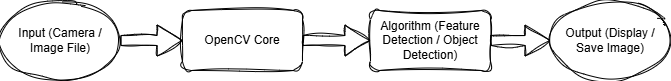

The diagram above was exported from draw.io. Its source (the exported page's mxGraphModel, read from the mxfile embedded in the PNG):
<mxGraphModel dx="1149" dy="916" grid="0" gridSize="10" guides="1" tooltips="1" connect="1" arrows="1" fold="1" page="0" pageScale="1" pageWidth="827" pageHeight="1169" math="0" shadow="0" adaptiveColors="auto">
  <root>
    <mxCell id="0" />
    <mxCell id="1" parent="0" />
    <mxCell id="Um5W11S8-JGaOh_Nxl51-6" value="Input (Camera / Image File)" style="ellipse;whiteSpace=wrap;html=1;rounded=1;sketch=1;curveFitting=1;jiggle=2;" vertex="1" parent="1">
      <mxGeometry x="-110" y="-99" width="120" height="80" as="geometry" />
    </mxCell>
    <mxCell id="Um5W11S8-JGaOh_Nxl51-7" value="OpenCV Core" style="rounded=1;whiteSpace=wrap;html=1;sketch=1;curveFitting=1;jiggle=2;" vertex="1" parent="1">
      <mxGeometry x="72" y="-89" width="120" height="60" as="geometry" />
    </mxCell>
    <mxCell id="Um5W11S8-JGaOh_Nxl51-8" value="Algorithm (Feature Detection / Object Detection)" style="rounded=1;whiteSpace=wrap;html=1;sketch=1;curveFitting=1;jiggle=2;" vertex="1" parent="1">
      <mxGeometry x="260" y="-89" width="120" height="60" as="geometry" />
    </mxCell>
    <mxCell id="Um5W11S8-JGaOh_Nxl51-9" value="Output (Display / Save Image)" style="ellipse;whiteSpace=wrap;html=1;rounded=1;sketch=1;curveFitting=1;jiggle=2;" vertex="1" parent="1">
      <mxGeometry x="440" y="-99" width="120" height="80" as="geometry" />
    </mxCell>
    <mxCell id="Um5W11S8-JGaOh_Nxl51-10" value="" style="shape=flexArrow;endArrow=classic;html=1;rounded=1;fontSize=12;startSize=8;endSize=8;curved=1;sketch=1;curveFitting=1;jiggle=2;" edge="1" parent="1" source="Um5W11S8-JGaOh_Nxl51-6" target="Um5W11S8-JGaOh_Nxl51-7">
      <mxGeometry width="50" height="50" relative="1" as="geometry">
        <mxPoint x="175" y="225" as="sourcePoint" />
        <mxPoint x="225" y="175" as="targetPoint" />
      </mxGeometry>
    </mxCell>
    <mxCell id="Um5W11S8-JGaOh_Nxl51-11" value="" style="shape=flexArrow;endArrow=classic;html=1;rounded=1;fontSize=12;startSize=8;endSize=8;curved=1;sketch=1;curveFitting=1;jiggle=2;" edge="1" parent="1" source="Um5W11S8-JGaOh_Nxl51-7" target="Um5W11S8-JGaOh_Nxl51-8">
      <mxGeometry width="50" height="50" relative="1" as="geometry">
        <mxPoint x="295" y="51" as="sourcePoint" />
        <mxPoint x="225" y="175" as="targetPoint" />
      </mxGeometry>
    </mxCell>
    <mxCell id="Um5W11S8-JGaOh_Nxl51-12" value="" style="shape=flexArrow;endArrow=classic;html=1;rounded=1;fontSize=12;startSize=8;endSize=8;curved=1;sketch=1;curveFitting=1;jiggle=2;" edge="1" parent="1" source="Um5W11S8-JGaOh_Nxl51-8" target="Um5W11S8-JGaOh_Nxl51-9">
      <mxGeometry width="50" height="50" relative="1" as="geometry">
        <mxPoint x="175" y="225" as="sourcePoint" />
        <mxPoint x="225" y="175" as="targetPoint" />
      </mxGeometry>
    </mxCell>
  </root>
</mxGraphModel>